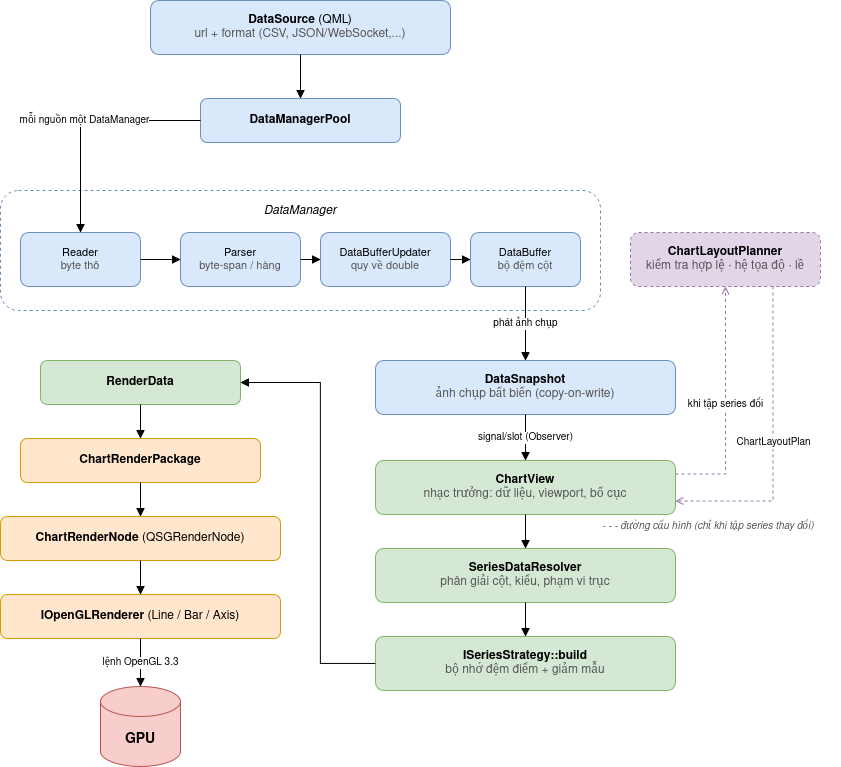

The diagram above was exported from draw.io. Its source (the exported page's mxGraphModel, read from the mxfile embedded in the PNG):
<mxGraphModel dx="1058" dy="662" grid="1" gridSize="10" guides="1" tooltips="1" connect="1" arrows="1" fold="1" page="1" pageScale="1" pageWidth="680" pageHeight="1240" math="0" shadow="0" adaptiveColors="auto">
  <root>
    <mxCell id="0" />
    <mxCell id="1" parent="0" />
    <mxCell id="2" parent="1" style="rounded=1;whiteSpace=wrap;html=1;fillColor=#dae8fc;strokeColor=#6c8ebf;fontSize=12;" value="&lt;b&gt;DataSource&lt;/b&gt; (QML)&lt;br&gt;&lt;font color=&quot;#555555&quot;&gt;url + format (CSV, JSON/WebSocket,...)&lt;/font&gt;" vertex="1">
      <mxGeometry height="54" width="300" x="190" y="40" as="geometry" />
    </mxCell>
    <mxCell id="3" parent="1" style="rounded=1;whiteSpace=wrap;html=1;fillColor=#dae8fc;strokeColor=#6c8ebf;fontSize=12;" value="&lt;b&gt;DataManagerPool&lt;/b&gt;" vertex="1">
      <mxGeometry height="44" width="200" x="240" y="138" as="geometry" />
    </mxCell>
    <mxCell id="4" parent="1" style="rounded=1;whiteSpace=wrap;html=1;fillColor=none;strokeColor=#6c8ebf;dashed=1;verticalAlign=top;fontStyle=2;fontSize=12;spacingTop=6;" value="DataManager" vertex="1">
      <mxGeometry height="120" width="600" x="40" y="230" as="geometry" />
    </mxCell>
    <mxCell id="5" parent="1" style="rounded=1;whiteSpace=wrap;html=1;fillColor=#dae8fc;strokeColor=#6c8ebf;fontSize=11;" value="Reader&lt;br&gt;&lt;font color=&quot;#555555&quot;&gt;byte thô&lt;/font&gt;" vertex="1">
      <mxGeometry height="54" width="120" x="60" y="272" as="geometry" />
    </mxCell>
    <mxCell id="6" parent="1" style="rounded=1;whiteSpace=wrap;html=1;fillColor=#dae8fc;strokeColor=#6c8ebf;fontSize=11;" value="Parser&lt;br&gt;&lt;font color=&quot;#555555&quot;&gt;byte-span / hàng&lt;/font&gt;" vertex="1">
      <mxGeometry height="54" width="120" x="220" y="272" as="geometry" />
    </mxCell>
    <mxCell id="7" parent="1" style="rounded=1;whiteSpace=wrap;html=1;fillColor=#dae8fc;strokeColor=#6c8ebf;fontSize=11;" value="DataBufferUpdater&lt;br&gt;&lt;font color=&quot;#555555&quot;&gt;quy về double&lt;/font&gt;" vertex="1">
      <mxGeometry height="54" width="130" x="360" y="272" as="geometry" />
    </mxCell>
    <mxCell id="8" parent="1" style="rounded=1;whiteSpace=wrap;html=1;fillColor=#dae8fc;strokeColor=#6c8ebf;fontSize=11;" value="DataBuffer&lt;br&gt;&lt;font color=&quot;#555555&quot;&gt;bộ đệm cột&lt;/font&gt;" vertex="1">
      <mxGeometry height="54" width="110" x="510" y="272" as="geometry" />
    </mxCell>
    <mxCell id="9" parent="1" style="rounded=1;whiteSpace=wrap;html=1;fillColor=#dae8fc;strokeColor=#6c8ebf;fontSize=12;" value="&lt;b&gt;DataSnapshot&lt;/b&gt;&lt;br&gt;&lt;font color=&quot;#555555&quot;&gt;ảnh chụp bất biến (copy-on-write)&lt;/font&gt;" vertex="1">
      <mxGeometry height="54" width="300" x="415" y="400" as="geometry" />
    </mxCell>
    <mxCell id="10" parent="1" style="rounded=1;whiteSpace=wrap;html=1;fillColor=#d5e8d4;strokeColor=#82b366;fontSize=12;" value="&lt;b&gt;ChartView&lt;/b&gt;&lt;br&gt;&lt;font color=&quot;#555555&quot;&gt;nhạc trưởng: dữ liệu, viewport, bố cục&lt;/font&gt;" vertex="1">
      <mxGeometry height="54" width="300" x="415" y="500" as="geometry" />
    </mxCell>
    <mxCell id="11" parent="1" style="rounded=1;whiteSpace=wrap;html=1;fillColor=#d5e8d4;strokeColor=#82b366;fontSize=12;" value="&lt;b&gt;SeriesDataResolver&lt;/b&gt;&lt;br&gt;&lt;font color=&quot;#555555&quot;&gt;phân giải cột, kiểu, phạm vi trục&lt;/font&gt;" vertex="1">
      <mxGeometry height="54" width="300" x="415" y="588" as="geometry" />
    </mxCell>
    <mxCell id="12" parent="1" style="rounded=1;whiteSpace=wrap;html=1;fillColor=#d5e8d4;strokeColor=#82b366;fontSize=12;" value="&lt;b&gt;ISeriesStrategy::build&lt;/b&gt;&lt;br&gt;&lt;font color=&quot;#555555&quot;&gt;bộ nhớ đệm điểm + giảm mẫu&lt;/font&gt;" vertex="1">
      <mxGeometry height="54" width="300" x="415" y="676" as="geometry" />
    </mxCell>
    <mxCell id="13" parent="1" style="rounded=1;whiteSpace=wrap;html=1;fillColor=#d5e8d4;strokeColor=#82b366;fontSize=12;" value="&lt;b&gt;RenderData&lt;/b&gt;" vertex="1">
      <mxGeometry height="44" width="200" x="80" y="400" as="geometry" />
    </mxCell>
    <mxCell id="14" parent="1" style="rounded=1;whiteSpace=wrap;html=1;fillColor=#ffe6cc;strokeColor=#d79b00;fontSize=12;" value="&lt;b&gt;ChartRenderPackage&lt;/b&gt;" vertex="1">
      <mxGeometry height="44" width="240" x="60" y="478" as="geometry" />
    </mxCell>
    <mxCell id="15" parent="1" style="rounded=1;whiteSpace=wrap;html=1;fillColor=#ffe6cc;strokeColor=#d79b00;fontSize=12;" value="&lt;b&gt;ChartRenderNode&lt;/b&gt; (QSGRenderNode)" vertex="1">
      <mxGeometry height="44" width="280" x="40" y="556" as="geometry" />
    </mxCell>
    <mxCell id="16" parent="1" style="rounded=1;whiteSpace=wrap;html=1;fillColor=#ffe6cc;strokeColor=#d79b00;fontSize=12;" value="&lt;b&gt;IOpenGLRenderer&lt;/b&gt; (Line / Bar / Axis)" vertex="1">
      <mxGeometry height="44" width="280" x="40" y="634" as="geometry" />
    </mxCell>
    <mxCell id="17" parent="1" style="shape=cylinder3;whiteSpace=wrap;html=1;boundedLbl=1;backgroundOutline=1;fillColor=#f8cecc;strokeColor=#b85450;fontSize=14;fontStyle=1;" value="GPU" vertex="1">
      <mxGeometry height="80" width="80" x="140" y="726" as="geometry" />
    </mxCell>
    <mxCell id="18" edge="1" parent="1" source="2" style="edgeStyle=orthogonalEdgeStyle;rounded=0;html=1;endArrow=block;" target="3">
      <mxGeometry relative="1" as="geometry" />
    </mxCell>
    <mxCell id="19" edge="1" parent="1" source="3" style="edgeStyle=orthogonalEdgeStyle;rounded=0;html=1;endArrow=block;fontSize=10;" target="5" value="mỗi nguồn một DataManager">
      <mxGeometry relative="1" as="geometry" />
    </mxCell>
    <mxCell id="20" edge="1" parent="1" source="5" style="edgeStyle=orthogonalEdgeStyle;rounded=0;html=1;endArrow=block;" target="6">
      <mxGeometry relative="1" as="geometry" />
    </mxCell>
    <mxCell id="21" edge="1" parent="1" source="6" style="edgeStyle=orthogonalEdgeStyle;rounded=0;html=1;endArrow=block;" target="7">
      <mxGeometry relative="1" as="geometry" />
    </mxCell>
    <mxCell id="22" edge="1" parent="1" source="7" style="edgeStyle=orthogonalEdgeStyle;rounded=0;html=1;endArrow=block;" target="8">
      <mxGeometry relative="1" as="geometry" />
    </mxCell>
    <mxCell id="23" edge="1" parent="1" source="8" style="edgeStyle=orthogonalEdgeStyle;rounded=0;html=1;endArrow=block;fontSize=10;exitX=0.5;exitY=1;exitDx=0;exitDy=0;" target="9" value="phát ảnh chụp">
      <mxGeometry relative="1" as="geometry" />
    </mxCell>
    <mxCell id="24" edge="1" parent="1" source="9" style="edgeStyle=orthogonalEdgeStyle;rounded=0;html=1;endArrow=block;fontSize=10;" target="10" value="signal/slot (Observer)">
      <mxGeometry relative="1" as="geometry" />
    </mxCell>
    <mxCell id="25" edge="1" parent="1" source="10" style="edgeStyle=orthogonalEdgeStyle;rounded=0;html=1;endArrow=block;" target="11">
      <mxGeometry relative="1" as="geometry" />
    </mxCell>
    <mxCell id="26" edge="1" parent="1" source="11" style="edgeStyle=orthogonalEdgeStyle;rounded=0;html=1;endArrow=block;" target="12">
      <mxGeometry relative="1" as="geometry" />
    </mxCell>
    <mxCell id="27" edge="1" parent="1" source="12" style="edgeStyle=orthogonalEdgeStyle;rounded=0;html=1;endArrow=block;" target="13">
      <mxGeometry relative="1" as="geometry">
        <Array as="points">
          <mxPoint x="360" y="703" />
          <mxPoint x="360" y="422" />
        </Array>
      </mxGeometry>
    </mxCell>
    <mxCell id="28" edge="1" parent="1" source="13" style="edgeStyle=orthogonalEdgeStyle;rounded=0;html=1;endArrow=block;" target="14">
      <mxGeometry relative="1" as="geometry" />
    </mxCell>
    <mxCell id="29" edge="1" parent="1" source="14" style="edgeStyle=orthogonalEdgeStyle;rounded=0;html=1;endArrow=block;" target="15">
      <mxGeometry relative="1" as="geometry" />
    </mxCell>
    <mxCell id="30" edge="1" parent="1" source="15" style="edgeStyle=orthogonalEdgeStyle;rounded=0;html=1;endArrow=block;" target="16">
      <mxGeometry relative="1" as="geometry" />
    </mxCell>
    <mxCell id="31" edge="1" parent="1" source="16" style="edgeStyle=orthogonalEdgeStyle;rounded=0;html=1;endArrow=block;fontSize=10;" target="17" value="lệnh OpenGL 3.3">
      <mxGeometry relative="1" as="geometry" />
    </mxCell>
    <mxCell id="32" parent="1" style="rounded=1;whiteSpace=wrap;html=1;fillColor=#e1d5e7;strokeColor=#9673a6;dashed=1;fontSize=12;" value="&lt;b&gt;ChartLayoutPlanner&lt;/b&gt;&lt;br&gt;&lt;font color=&quot;#555555&quot;&gt;kiểm tra hợp lệ · hệ tọa độ · lề&lt;/font&gt;" vertex="1">
      <mxGeometry height="54" width="190" x="670" y="272" as="geometry" />
    </mxCell>
    <mxCell id="33" edge="1" parent="1" source="10" style="edgeStyle=orthogonalEdgeStyle;rounded=0;html=1;endArrow=open;dashed=1;strokeColor=#9673a6;fontSize=10;exitX=1;exitY=0.25;exitDx=0;exitDy=0;entryX=0.5;entryY=1;entryDx=0;entryDy=0;" target="32" value="khi tập series đổi">
      <mxGeometry relative="1" as="geometry" />
    </mxCell>
    <mxCell id="34" edge="1" parent="1" source="32" style="edgeStyle=orthogonalEdgeStyle;rounded=0;html=1;endArrow=open;dashed=1;strokeColor=#9673a6;fontSize=10;exitX=0.75;exitY=1;exitDx=0;exitDy=0;entryX=1;entryY=0.75;entryDx=0;entryDy=0;" target="10" value="ChartLayoutPlan">
      <mxGeometry relative="1" as="geometry" />
    </mxCell>
    <mxCell id="35" parent="1" style="text;html=1;align=left;verticalAlign=middle;fontSize=10;fontColor=#555555;" value="&lt;i&gt;- - - đường cấu hình (chỉ khi tập series thay đổi)&lt;/i&gt;" vertex="1">
      <mxGeometry height="24" width="240" x="640" y="554" as="geometry" />
    </mxCell>
  </root>
</mxGraphModel>